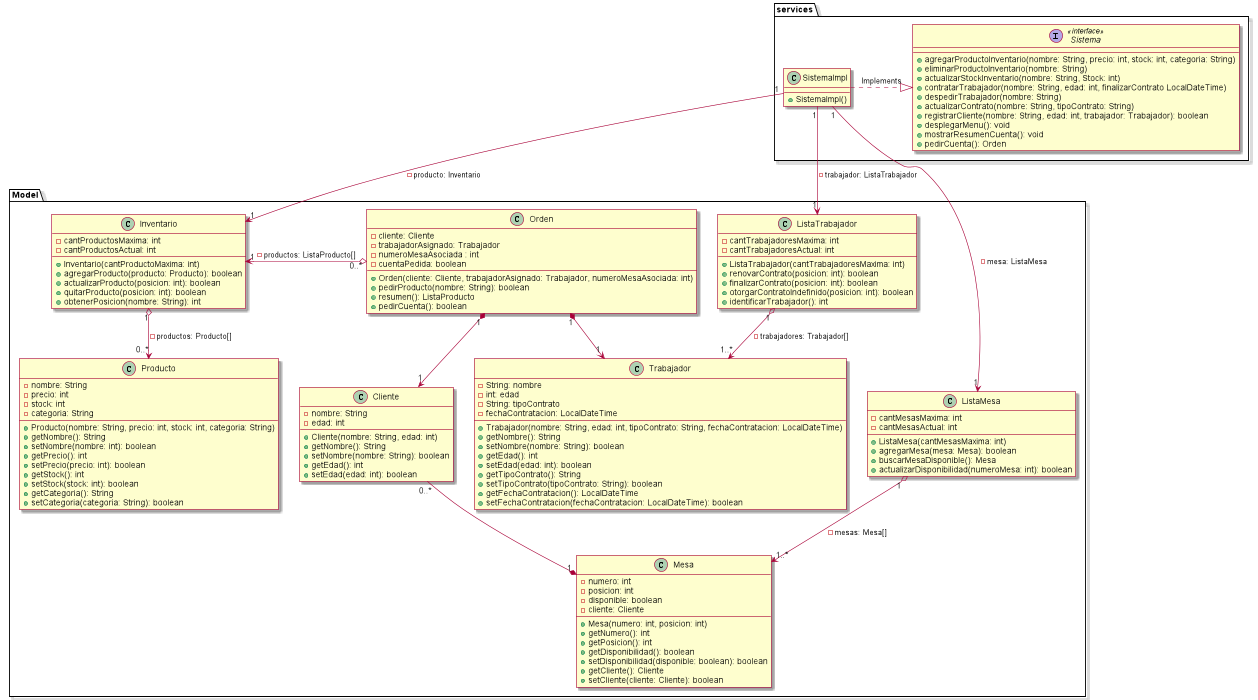

The diagram above was rendered by PlantUML. Its source (embedded in the PNG):
@startuml
skin rose

package "services" {

    interface Sistema <<interface>> {

        +agregarProductoInventario(nombre: String, precio: int, stock: int, categoria: String)
        +eliminarProductoInventario(nombre: String)
        +actualizarStockInventario(nombre: String, Stock: int)
        +contratarTrabajador(nombre: String, edad: int, finalizarContrato LocalDateTime)
        +despedirTrabajador(nombre: String)
        +actualizarContrato(nombre: String, tipoContrato: String)
        +registrarCliente(nombre: String, edad: int, trabajador: Trabajador): boolean
        +desplegarMenu(): void
        +mostrarResumenCuenta(): void
        +pedirCuenta(): Orden

    }

    class SistemaImpl{

        +SistemaImpl()
    }

    Sistema <|.left. SistemaImpl: Implements
}


package "Model" {

    class Orden {

        -cliente: Cliente
        -trabajadorAsignado: Trabajador
        -numeroMesaAsociada : int
        -cuentaPedida: boolean

        +Orden(cliente: Cliente, trabajadorAsignado: Trabajador, numeroMesaAsociada: int)
        +pedirProducto(nombre: String): boolean
        +resumen(): ListaProducto
        +pedirCuenta(): boolean
    }

    Orden "0..*" o-left-> "1" Inventario: -productos: ListaProducto[]
    Orden "1" *--> "1" Cliente
    Orden "1" *--> "1" Trabajador

    class ListaMesa {

        -cantMesasMaxima: int
        -cantMesasActual: int

        +ListaMesa(cantMesasMaxima: int)
        +agregarMesa(mesa: Mesa): boolean
        +buscarMesaDisponible(): Mesa
        +actualizarDisponibilidad(numeroMesa: int): boolean
    }

    class Mesa {

        -numero: int
        -posicion: int
        -disponible: boolean
        -cliente: Cliente

        +Mesa(numero: int, posicion: int)
        +getNumero(): int
        +getPosicion(): int
        +getDisponibilidad(): boolean
        +setDisponibilidad(disponible: boolean): boolean
        +getCliente(): Cliente
        +setCliente(cliente: Cliente): boolean
    }

    class Cliente {

        -nombre: String
        -edad: int

        +Cliente(nombre: String, edad: int)
        +getNombre(): String
        +setNombre(nombre: String): boolean
        +getEdad(): int
        +setEdad(edad: int): boolean
    }

    Mesa "1" *-up- "0..*" Cliente
    ListaMesa "1" o--> "1..*" Mesa: -mesas: Mesa[]
    SistemaImpl "1" --> "1" ListaMesa: -mesa: ListaMesa

    class ListaTrabajador {

        -cantTrabajadoresMaxima: int
        -cantTrabajadoresActual: int

        +ListaTrabajador(cantTrabajadoresMaxima: int)
        +renovarContrato(posicion: int): boolean
        +finalizarContrato(posicion: int): boolean
        +otorgarContratoIndefinido(posicion: int): boolean
        +identificarTrabajador(): int
    }

    class Trabajador {

        -String: nombre
        -int: edad
        -String: tipoContrato
        -fechaContratacion: LocalDateTime

        +Trabajador(nombre: String, edad: int, tipoContrato: String, fechaContratacion: LocalDateTime)
        +getNombre(): String
        +setNombre(nombre: String): boolean
        +getEdad(): int
        +setEdad(edad: int): boolean
        +getTipoContrato(): String
        +setTipoContrato(tipoContrato: String): boolean
        +getFechaContratacion(): LocalDateTime
        +setFechaContratacion(fechaContratacion: LocalDateTime): boolean
    }

    ListaTrabajador "1" o--> "1..*" Trabajador: -trabajadores: Trabajador[]
    SistemaImpl "1" --> "1" ListaTrabajador: -trabajador: ListaTrabajador

    class Inventario {

            -cantProductosMaxima: int
            -cantProductosActual: int

            +Inventario(cantProductoMaxima: int)
            +agregarProducto(producto: Producto): boolean
            +actualizarProducto(posicion: int): boolean
            +quitarProducto(posicion: int): boolean
            +obtenerPosicion(nombre: String): int
        }

        class Producto {

            -nombre: String
            -precio: int
            -stock: int
            -categoria: String

            +Producto(nombre: String, precio: int, stock: int, categoria: String)
            +getNombre(): String
            +setNombre(nombre: int): boolean
            +getPrecio(): int
            +setPrecio(precio: int): boolean
            +getStock(): int
            +setStock(stock: int): boolean
            +getCategoria(): String
            +setCategoria(categoria: String): boolean
        }

        Inventario "1" o--> "0..*" Producto: -productos: Producto[]
        SistemaImpl "1" --> "1" Inventario: -producto: Inventario
}
@enduml